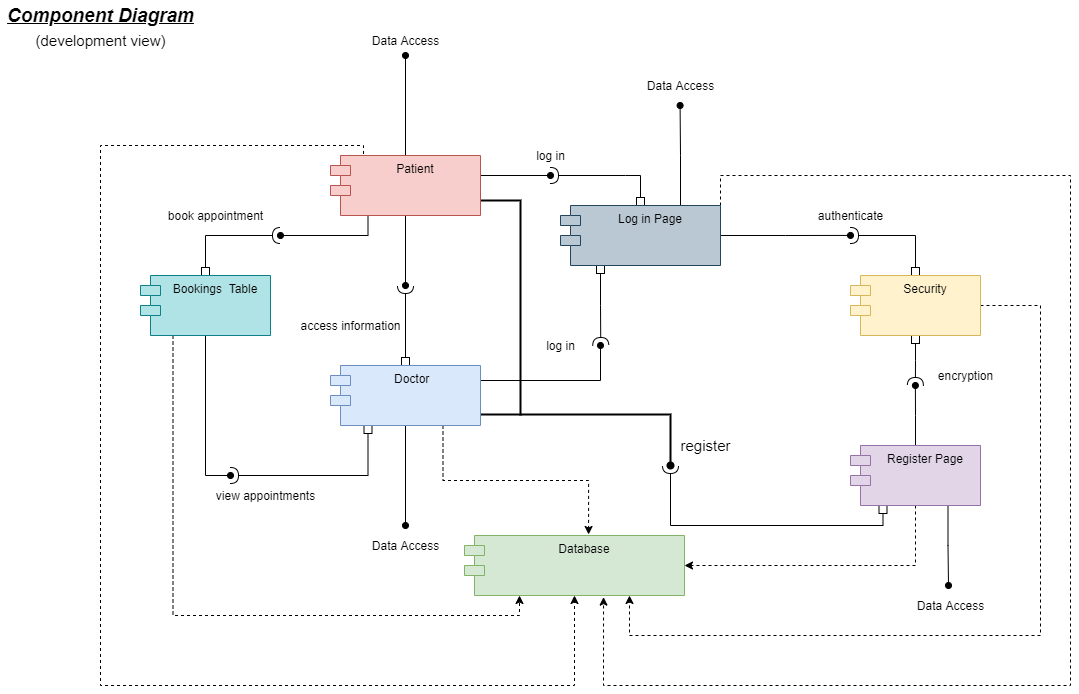

The diagram above was exported from draw.io. Its source (the exported page's mxGraphModel, read from the mxfile embedded in the PNG):
<mxGraphModel dx="1782" dy="802" grid="0" gridSize="10" guides="1" tooltips="1" connect="1" arrows="1" fold="1" page="0" pageScale="1" pageWidth="827" pageHeight="1169" math="0" shadow="0">
  <root>
    <mxCell id="WIyWlLk6GJQsqaUBKTNV-0" />
    <mxCell id="WIyWlLk6GJQsqaUBKTNV-1" parent="WIyWlLk6GJQsqaUBKTNV-0" />
    <mxCell id="WOIez00JcrWXBgxHw2dZ-29" style="edgeStyle=orthogonalEdgeStyle;rounded=0;orthogonalLoop=1;jettySize=auto;html=1;exitX=0.5;exitY=0;exitDx=0;exitDy=0;labelBackgroundColor=none;fontColor=none;startArrow=none;startFill=0;endArrow=oval;endFill=1;strokeColor=#000000;" parent="WIyWlLk6GJQsqaUBKTNV-1" source="WOIez00JcrWXBgxHw2dZ-0" edge="1">
      <mxGeometry relative="1" as="geometry">
        <mxPoint x="135" y="120" as="targetPoint" />
        <Array as="points">
          <mxPoint x="135" y="120" />
        </Array>
      </mxGeometry>
    </mxCell>
    <mxCell id="WOIez00JcrWXBgxHw2dZ-31" style="edgeStyle=orthogonalEdgeStyle;rounded=0;orthogonalLoop=1;jettySize=auto;html=1;exitX=0.25;exitY=0;exitDx=0;exitDy=0;labelBackgroundColor=none;fontColor=none;startArrow=none;startFill=0;endArrow=classic;endFill=1;strokeColor=#000000;dashed=1;" parent="WIyWlLk6GJQsqaUBKTNV-1" source="WOIez00JcrWXBgxHw2dZ-0" target="WOIez00JcrWXBgxHw2dZ-5" edge="1">
      <mxGeometry relative="1" as="geometry">
        <mxPoint x="-190" y="445" as="targetPoint" />
        <Array as="points">
          <mxPoint x="93" y="210" />
          <mxPoint x="-170" y="210" />
          <mxPoint x="-170" y="750" />
          <mxPoint x="304" y="750" />
        </Array>
      </mxGeometry>
    </mxCell>
    <mxCell id="7zlGunzjxQ0xw-DaFs79-17" style="edgeStyle=orthogonalEdgeStyle;rounded=0;orthogonalLoop=1;jettySize=auto;html=1;exitX=0.25;exitY=1;exitDx=0;exitDy=0;endArrow=oval;endFill=1;" parent="WIyWlLk6GJQsqaUBKTNV-1" source="WOIez00JcrWXBgxHw2dZ-0" edge="1">
      <mxGeometry relative="1" as="geometry">
        <mxPoint x="10" y="300" as="targetPoint" />
        <Array as="points">
          <mxPoint x="98" y="300" />
        </Array>
      </mxGeometry>
    </mxCell>
    <mxCell id="7zlGunzjxQ0xw-DaFs79-18" style="edgeStyle=orthogonalEdgeStyle;rounded=0;orthogonalLoop=1;jettySize=auto;html=1;exitX=0.5;exitY=1;exitDx=0;exitDy=0;endArrow=oval;endFill=1;" parent="WIyWlLk6GJQsqaUBKTNV-1" source="WOIez00JcrWXBgxHw2dZ-0" edge="1">
      <mxGeometry relative="1" as="geometry">
        <mxPoint x="135" y="350" as="targetPoint" />
      </mxGeometry>
    </mxCell>
    <mxCell id="7zlGunzjxQ0xw-DaFs79-24" style="edgeStyle=orthogonalEdgeStyle;rounded=0;orthogonalLoop=1;jettySize=auto;html=1;exitX=1;exitY=0.25;exitDx=0;exitDy=0;endArrow=oval;endFill=1;" parent="WIyWlLk6GJQsqaUBKTNV-1" source="WOIez00JcrWXBgxHw2dZ-0" edge="1">
      <mxGeometry relative="1" as="geometry">
        <mxPoint x="280" y="240" as="targetPoint" />
        <Array as="points">
          <mxPoint x="210" y="240" />
        </Array>
      </mxGeometry>
    </mxCell>
    <mxCell id="7zlGunzjxQ0xw-DaFs79-46" style="edgeStyle=orthogonalEdgeStyle;rounded=0;orthogonalLoop=1;jettySize=auto;html=1;exitX=1;exitY=0.75;exitDx=0;exitDy=0;fontSize=15;startArrow=none;startFill=0;endArrow=none;endFill=0;strokeWidth=2;" parent="WIyWlLk6GJQsqaUBKTNV-1" source="WOIez00JcrWXBgxHw2dZ-0" edge="1">
      <mxGeometry relative="1" as="geometry">
        <mxPoint x="250" y="480" as="targetPoint" />
      </mxGeometry>
    </mxCell>
    <mxCell id="WOIez00JcrWXBgxHw2dZ-0" value="Patient" style="shape=module;align=left;spacingLeft=20;align=center;verticalAlign=top;fillColor=#f8cecc;strokeColor=#b85450;" parent="WIyWlLk6GJQsqaUBKTNV-1" vertex="1">
      <mxGeometry x="60" y="220" width="150" height="60" as="geometry" />
    </mxCell>
    <mxCell id="WOIez00JcrWXBgxHw2dZ-27" style="edgeStyle=orthogonalEdgeStyle;rounded=0;orthogonalLoop=1;jettySize=auto;html=1;exitX=0.5;exitY=1;exitDx=0;exitDy=0;labelBackgroundColor=none;fontColor=none;startArrow=none;startFill=0;endArrow=oval;endFill=1;strokeColor=#000000;" parent="WIyWlLk6GJQsqaUBKTNV-1" source="WOIez00JcrWXBgxHw2dZ-2" edge="1">
      <mxGeometry relative="1" as="geometry">
        <mxPoint x="135" y="590" as="targetPoint" />
      </mxGeometry>
    </mxCell>
    <mxCell id="WOIez00JcrWXBgxHw2dZ-32" style="edgeStyle=orthogonalEdgeStyle;rounded=0;orthogonalLoop=1;jettySize=auto;html=1;exitX=0.75;exitY=1;exitDx=0;exitDy=0;entryX=0.564;entryY=-0.017;entryDx=0;entryDy=0;entryPerimeter=0;labelBackgroundColor=none;fontColor=none;startArrow=none;startFill=0;endArrow=classic;endFill=1;strokeColor=#000000;dashed=1;" parent="WIyWlLk6GJQsqaUBKTNV-1" source="WOIez00JcrWXBgxHw2dZ-2" target="WOIez00JcrWXBgxHw2dZ-5" edge="1">
      <mxGeometry relative="1" as="geometry" />
    </mxCell>
    <mxCell id="7zlGunzjxQ0xw-DaFs79-20" style="edgeStyle=orthogonalEdgeStyle;rounded=0;orthogonalLoop=1;jettySize=auto;html=1;exitX=0.5;exitY=0;exitDx=0;exitDy=0;endArrow=halfCircle;endFill=0;startArrow=box;startFill=0;" parent="WIyWlLk6GJQsqaUBKTNV-1" source="WOIez00JcrWXBgxHw2dZ-2" edge="1">
      <mxGeometry relative="1" as="geometry">
        <mxPoint x="135" y="350" as="targetPoint" />
      </mxGeometry>
    </mxCell>
    <mxCell id="7zlGunzjxQ0xw-DaFs79-27" style="edgeStyle=orthogonalEdgeStyle;rounded=0;orthogonalLoop=1;jettySize=auto;html=1;exitX=1;exitY=0.25;exitDx=0;exitDy=0;endArrow=oval;endFill=1;" parent="WIyWlLk6GJQsqaUBKTNV-1" source="WOIez00JcrWXBgxHw2dZ-2" edge="1">
      <mxGeometry relative="1" as="geometry">
        <mxPoint x="330" y="410" as="targetPoint" />
      </mxGeometry>
    </mxCell>
    <mxCell id="7zlGunzjxQ0xw-DaFs79-40" style="edgeStyle=orthogonalEdgeStyle;rounded=0;orthogonalLoop=1;jettySize=auto;html=1;exitX=0.25;exitY=1;exitDx=0;exitDy=0;startArrow=box;startFill=0;endArrow=halfCircle;endFill=0;" parent="WIyWlLk6GJQsqaUBKTNV-1" source="WOIez00JcrWXBgxHw2dZ-2" edge="1">
      <mxGeometry relative="1" as="geometry">
        <mxPoint x="-40" y="540" as="targetPoint" />
        <Array as="points">
          <mxPoint x="97" y="540" />
        </Array>
      </mxGeometry>
    </mxCell>
    <mxCell id="7zlGunzjxQ0xw-DaFs79-43" style="edgeStyle=orthogonalEdgeStyle;rounded=0;orthogonalLoop=1;jettySize=auto;html=1;exitX=1.004;exitY=0.816;exitDx=0;exitDy=0;fontSize=15;startArrow=none;startFill=0;endArrow=oval;endFill=1;strokeWidth=2;exitPerimeter=0;" parent="WIyWlLk6GJQsqaUBKTNV-1" source="WOIez00JcrWXBgxHw2dZ-2" edge="1">
      <mxGeometry relative="1" as="geometry">
        <mxPoint x="400" y="530" as="targetPoint" />
      </mxGeometry>
    </mxCell>
    <mxCell id="WOIez00JcrWXBgxHw2dZ-2" value="Doctor  " style="shape=module;align=left;spacingLeft=20;align=center;verticalAlign=top;fillColor=#dae8fc;strokeColor=#6c8ebf;" parent="WIyWlLk6GJQsqaUBKTNV-1" vertex="1">
      <mxGeometry x="60" y="430" width="150" height="60" as="geometry" />
    </mxCell>
    <mxCell id="WOIez00JcrWXBgxHw2dZ-17" style="edgeStyle=orthogonalEdgeStyle;rounded=0;orthogonalLoop=1;jettySize=auto;html=1;exitX=1;exitY=0.5;exitDx=0;exitDy=0;entryX=0.75;entryY=1;entryDx=0;entryDy=0;endArrow=classic;endFill=1;dashed=1;" parent="WIyWlLk6GJQsqaUBKTNV-1" source="WOIez00JcrWXBgxHw2dZ-3" target="WOIez00JcrWXBgxHw2dZ-5" edge="1">
      <mxGeometry relative="1" as="geometry">
        <Array as="points">
          <mxPoint x="770" y="370" />
          <mxPoint x="770" y="700" />
          <mxPoint x="359" y="700" />
        </Array>
      </mxGeometry>
    </mxCell>
    <mxCell id="7zlGunzjxQ0xw-DaFs79-32" style="edgeStyle=orthogonalEdgeStyle;rounded=0;orthogonalLoop=1;jettySize=auto;html=1;exitX=0.5;exitY=0;exitDx=0;exitDy=0;endArrow=halfCircle;endFill=0;startArrow=box;startFill=0;" parent="WIyWlLk6GJQsqaUBKTNV-1" source="WOIez00JcrWXBgxHw2dZ-3" edge="1">
      <mxGeometry relative="1" as="geometry">
        <mxPoint x="580" y="300" as="targetPoint" />
        <Array as="points">
          <mxPoint x="645" y="300" />
        </Array>
      </mxGeometry>
    </mxCell>
    <mxCell id="7zlGunzjxQ0xw-DaFs79-33" style="edgeStyle=orthogonalEdgeStyle;rounded=0;orthogonalLoop=1;jettySize=auto;html=1;exitX=0.5;exitY=1;exitDx=0;exitDy=0;endArrow=halfCircle;endFill=0;startArrow=box;startFill=0;" parent="WIyWlLk6GJQsqaUBKTNV-1" source="WOIez00JcrWXBgxHw2dZ-3" edge="1">
      <mxGeometry relative="1" as="geometry">
        <mxPoint x="644.8823529411766" y="450" as="targetPoint" />
      </mxGeometry>
    </mxCell>
    <mxCell id="WOIez00JcrWXBgxHw2dZ-3" value="Security" style="shape=module;align=left;spacingLeft=20;align=center;verticalAlign=top;fillColor=#fff2cc;strokeColor=#d6b656;" parent="WIyWlLk6GJQsqaUBKTNV-1" vertex="1">
      <mxGeometry x="580" y="340" width="130" height="60" as="geometry" />
    </mxCell>
    <mxCell id="WOIez00JcrWXBgxHw2dZ-11" style="edgeStyle=orthogonalEdgeStyle;rounded=0;orthogonalLoop=1;jettySize=auto;html=1;exitX=0.25;exitY=1;exitDx=0;exitDy=0;entryX=0.25;entryY=1;entryDx=0;entryDy=0;endArrow=classic;endFill=1;dashed=1;" parent="WIyWlLk6GJQsqaUBKTNV-1" source="WOIez00JcrWXBgxHw2dZ-4" target="WOIez00JcrWXBgxHw2dZ-5" edge="1">
      <mxGeometry relative="1" as="geometry" />
    </mxCell>
    <mxCell id="7zlGunzjxQ0xw-DaFs79-10" style="edgeStyle=orthogonalEdgeStyle;rounded=0;orthogonalLoop=1;jettySize=auto;html=1;exitX=0.5;exitY=1;exitDx=0;exitDy=0;endArrow=oval;endFill=1;" parent="WIyWlLk6GJQsqaUBKTNV-1" source="WOIez00JcrWXBgxHw2dZ-4" edge="1">
      <mxGeometry relative="1" as="geometry">
        <mxPoint x="-40" y="540" as="targetPoint" />
        <Array as="points">
          <mxPoint x="-65" y="540" />
        </Array>
      </mxGeometry>
    </mxCell>
    <mxCell id="7zlGunzjxQ0xw-DaFs79-14" style="edgeStyle=orthogonalEdgeStyle;rounded=0;orthogonalLoop=1;jettySize=auto;html=1;exitX=0.5;exitY=0;exitDx=0;exitDy=0;endArrow=halfCircle;endFill=0;startArrow=box;startFill=0;" parent="WIyWlLk6GJQsqaUBKTNV-1" source="WOIez00JcrWXBgxHw2dZ-4" edge="1">
      <mxGeometry relative="1" as="geometry">
        <mxPoint x="10" y="300" as="targetPoint" />
        <Array as="points">
          <mxPoint x="-65" y="300" />
        </Array>
      </mxGeometry>
    </mxCell>
    <mxCell id="WOIez00JcrWXBgxHw2dZ-4" value="Bookings  Table" style="shape=module;align=left;spacingLeft=20;align=center;verticalAlign=top;fillColor=#b0e3e6;strokeColor=#0e8088;" parent="WIyWlLk6GJQsqaUBKTNV-1" vertex="1">
      <mxGeometry x="-130" y="340" width="130" height="60" as="geometry" />
    </mxCell>
    <mxCell id="WOIez00JcrWXBgxHw2dZ-5" value="Database" style="shape=module;align=left;spacingLeft=20;align=center;verticalAlign=top;fillColor=#d5e8d4;strokeColor=#82b366;" parent="WIyWlLk6GJQsqaUBKTNV-1" vertex="1">
      <mxGeometry x="194" y="600" width="220" height="60" as="geometry" />
    </mxCell>
    <mxCell id="WOIez00JcrWXBgxHw2dZ-12" style="edgeStyle=orthogonalEdgeStyle;rounded=0;orthogonalLoop=1;jettySize=auto;html=1;endArrow=classic;endFill=1;dashed=1;exitX=1;exitY=0;exitDx=0;exitDy=0;entryX=0.632;entryY=1.027;entryDx=0;entryDy=0;entryPerimeter=0;" parent="WIyWlLk6GJQsqaUBKTNV-1" source="WOIez00JcrWXBgxHw2dZ-6" target="WOIez00JcrWXBgxHw2dZ-5" edge="1">
      <mxGeometry relative="1" as="geometry">
        <Array as="points">
          <mxPoint x="450" y="240" />
          <mxPoint x="800" y="240" />
          <mxPoint x="800" y="750" />
          <mxPoint x="333" y="750" />
        </Array>
        <mxPoint x="359" y="600" as="targetPoint" />
      </mxGeometry>
    </mxCell>
    <mxCell id="7zlGunzjxQ0xw-DaFs79-25" style="edgeStyle=orthogonalEdgeStyle;rounded=0;orthogonalLoop=1;jettySize=auto;html=1;exitX=0.5;exitY=0;exitDx=0;exitDy=0;endArrow=halfCircle;endFill=0;startArrow=box;startFill=0;" parent="WIyWlLk6GJQsqaUBKTNV-1" source="WOIez00JcrWXBgxHw2dZ-6" edge="1">
      <mxGeometry relative="1" as="geometry">
        <mxPoint x="280" y="240" as="targetPoint" />
        <Array as="points">
          <mxPoint x="355" y="240" />
          <mxPoint x="290" y="240" />
        </Array>
      </mxGeometry>
    </mxCell>
    <mxCell id="7zlGunzjxQ0xw-DaFs79-29" style="edgeStyle=orthogonalEdgeStyle;rounded=0;orthogonalLoop=1;jettySize=auto;html=1;exitX=0.25;exitY=1;exitDx=0;exitDy=0;endArrow=halfCircle;endFill=0;startArrow=box;startFill=0;" parent="WIyWlLk6GJQsqaUBKTNV-1" source="WOIez00JcrWXBgxHw2dZ-6" edge="1">
      <mxGeometry relative="1" as="geometry">
        <mxPoint x="330.2758620689656" y="410" as="targetPoint" />
      </mxGeometry>
    </mxCell>
    <mxCell id="7zlGunzjxQ0xw-DaFs79-31" style="edgeStyle=orthogonalEdgeStyle;rounded=0;orthogonalLoop=1;jettySize=auto;html=1;exitX=1;exitY=0.5;exitDx=0;exitDy=0;endArrow=oval;endFill=1;" parent="WIyWlLk6GJQsqaUBKTNV-1" source="WOIez00JcrWXBgxHw2dZ-6" edge="1">
      <mxGeometry relative="1" as="geometry">
        <mxPoint x="580" y="299.9310344827586" as="targetPoint" />
      </mxGeometry>
    </mxCell>
    <mxCell id="7zlGunzjxQ0xw-DaFs79-35" style="edgeStyle=orthogonalEdgeStyle;rounded=0;orthogonalLoop=1;jettySize=auto;html=1;exitX=0.75;exitY=0;exitDx=0;exitDy=0;endArrow=oval;endFill=1;" parent="WIyWlLk6GJQsqaUBKTNV-1" source="WOIez00JcrWXBgxHw2dZ-6" edge="1">
      <mxGeometry relative="1" as="geometry">
        <mxPoint x="409.58823529411757" y="170" as="targetPoint" />
      </mxGeometry>
    </mxCell>
    <mxCell id="WOIez00JcrWXBgxHw2dZ-6" value="Log in Page" style="shape=module;align=left;spacingLeft=20;align=center;verticalAlign=top;fillColor=#bac8d3;strokeColor=#23445d;" parent="WIyWlLk6GJQsqaUBKTNV-1" vertex="1">
      <mxGeometry x="290" y="270" width="160" height="60" as="geometry" />
    </mxCell>
    <mxCell id="WOIez00JcrWXBgxHw2dZ-16" value="authenticate" style="text;html=1;align=center;verticalAlign=middle;resizable=0;points=[];autosize=1;strokeColor=none;" parent="WIyWlLk6GJQsqaUBKTNV-1" vertex="1">
      <mxGeometry x="540" y="270" width="80" height="20" as="geometry" />
    </mxCell>
    <mxCell id="WOIez00JcrWXBgxHw2dZ-18" value="book appointment" style="text;html=1;align=center;verticalAlign=middle;resizable=0;points=[];autosize=1;strokeColor=none;fontColor=none;" parent="WIyWlLk6GJQsqaUBKTNV-1" vertex="1">
      <mxGeometry x="-110" y="270" width="110" height="20" as="geometry" />
    </mxCell>
    <mxCell id="WOIez00JcrWXBgxHw2dZ-20" value="view appointments" style="text;html=1;align=center;verticalAlign=middle;resizable=0;points=[];autosize=1;strokeColor=none;fontColor=none;" parent="WIyWlLk6GJQsqaUBKTNV-1" vertex="1">
      <mxGeometry x="-60" y="550" width="110" height="20" as="geometry" />
    </mxCell>
    <mxCell id="WOIez00JcrWXBgxHw2dZ-21" value="access information" style="text;html=1;align=center;verticalAlign=middle;resizable=0;points=[];autosize=1;strokeColor=none;fontColor=none;" parent="WIyWlLk6GJQsqaUBKTNV-1" vertex="1">
      <mxGeometry x="20" y="380" width="120" height="20" as="geometry" />
    </mxCell>
    <mxCell id="WOIez00JcrWXBgxHw2dZ-23" value="encryption" style="text;html=1;align=center;verticalAlign=middle;resizable=0;points=[];autosize=1;strokeColor=none;fontColor=none;" parent="WIyWlLk6GJQsqaUBKTNV-1" vertex="1">
      <mxGeometry x="660" y="430" width="70" height="20" as="geometry" />
    </mxCell>
    <mxCell id="WOIez00JcrWXBgxHw2dZ-25" style="edgeStyle=orthogonalEdgeStyle;rounded=0;orthogonalLoop=1;jettySize=auto;html=1;exitX=0.5;exitY=1;exitDx=0;exitDy=0;entryX=1;entryY=0.5;entryDx=0;entryDy=0;dashed=1;labelBackgroundColor=none;fontColor=none;startArrow=none;startFill=0;endArrow=classic;endFill=1;" parent="WIyWlLk6GJQsqaUBKTNV-1" source="WOIez00JcrWXBgxHw2dZ-24" target="WOIez00JcrWXBgxHw2dZ-5" edge="1">
      <mxGeometry relative="1" as="geometry" />
    </mxCell>
    <mxCell id="7zlGunzjxQ0xw-DaFs79-34" style="edgeStyle=orthogonalEdgeStyle;rounded=0;orthogonalLoop=1;jettySize=auto;html=1;exitX=0.5;exitY=0;exitDx=0;exitDy=0;endArrow=oval;endFill=1;" parent="WIyWlLk6GJQsqaUBKTNV-1" source="WOIez00JcrWXBgxHw2dZ-24" edge="1">
      <mxGeometry relative="1" as="geometry">
        <mxPoint x="644.8823529411766" y="450" as="targetPoint" />
      </mxGeometry>
    </mxCell>
    <mxCell id="7zlGunzjxQ0xw-DaFs79-44" style="edgeStyle=orthogonalEdgeStyle;rounded=0;orthogonalLoop=1;jettySize=auto;html=1;exitX=0.25;exitY=1;exitDx=0;exitDy=0;fontSize=15;startArrow=box;startFill=0;endArrow=halfCircle;endFill=0;" parent="WIyWlLk6GJQsqaUBKTNV-1" source="WOIez00JcrWXBgxHw2dZ-24" edge="1">
      <mxGeometry relative="1" as="geometry">
        <mxPoint x="400" y="530" as="targetPoint" />
        <Array as="points">
          <mxPoint x="613" y="590" />
          <mxPoint x="400" y="590" />
        </Array>
      </mxGeometry>
    </mxCell>
    <mxCell id="7zlGunzjxQ0xw-DaFs79-45" style="edgeStyle=orthogonalEdgeStyle;rounded=0;orthogonalLoop=1;jettySize=auto;html=1;exitX=0.75;exitY=1;exitDx=0;exitDy=0;fontSize=15;startArrow=none;startFill=0;endArrow=oval;endFill=1;" parent="WIyWlLk6GJQsqaUBKTNV-1" source="WOIez00JcrWXBgxHw2dZ-24" edge="1">
      <mxGeometry relative="1" as="geometry">
        <mxPoint x="678" y="650" as="targetPoint" />
      </mxGeometry>
    </mxCell>
    <mxCell id="WOIez00JcrWXBgxHw2dZ-24" value="Register Page" style="shape=module;align=left;spacingLeft=20;align=center;verticalAlign=top;fillColor=#e1d5e7;strokeColor=#9673a6;" parent="WIyWlLk6GJQsqaUBKTNV-1" vertex="1">
      <mxGeometry x="580" y="510" width="130" height="60" as="geometry" />
    </mxCell>
    <mxCell id="WOIez00JcrWXBgxHw2dZ-28" value="Data Access" style="text;html=1;align=center;verticalAlign=middle;resizable=0;points=[];autosize=1;strokeColor=none;fontColor=none;" parent="WIyWlLk6GJQsqaUBKTNV-1" vertex="1">
      <mxGeometry x="95" y="600" width="80" height="20" as="geometry" />
    </mxCell>
    <mxCell id="WOIez00JcrWXBgxHw2dZ-30" value="Data Access" style="text;html=1;align=center;verticalAlign=middle;resizable=0;points=[];autosize=1;strokeColor=none;fontColor=none;" parent="WIyWlLk6GJQsqaUBKTNV-1" vertex="1">
      <mxGeometry x="95" y="95" width="80" height="20" as="geometry" />
    </mxCell>
    <mxCell id="WOIez00JcrWXBgxHw2dZ-33" value="Component Diagram" style="text;html=1;align=center;verticalAlign=middle;resizable=0;points=[];autosize=1;strokeColor=none;fontColor=none;fontSize=19;fontStyle=7" parent="WIyWlLk6GJQsqaUBKTNV-1" vertex="1">
      <mxGeometry x="-270" y="65" width="200" height="30" as="geometry" />
    </mxCell>
    <mxCell id="7zlGunzjxQ0xw-DaFs79-26" value="log in" style="text;html=1;align=center;verticalAlign=middle;resizable=0;points=[];autosize=1;strokeColor=none;" parent="WIyWlLk6GJQsqaUBKTNV-1" vertex="1">
      <mxGeometry x="260" y="210" width="40" height="20" as="geometry" />
    </mxCell>
    <mxCell id="7zlGunzjxQ0xw-DaFs79-30" value="log in" style="text;html=1;align=center;verticalAlign=middle;resizable=0;points=[];autosize=1;strokeColor=none;" parent="WIyWlLk6GJQsqaUBKTNV-1" vertex="1">
      <mxGeometry x="270" y="400" width="40" height="20" as="geometry" />
    </mxCell>
    <mxCell id="7zlGunzjxQ0xw-DaFs79-38" value="Data Access" style="text;html=1;align=center;verticalAlign=middle;resizable=0;points=[];autosize=1;strokeColor=none;fontColor=none;" parent="WIyWlLk6GJQsqaUBKTNV-1" vertex="1">
      <mxGeometry x="640" y="660" width="80" height="20" as="geometry" />
    </mxCell>
    <mxCell id="7zlGunzjxQ0xw-DaFs79-39" value="Data Access" style="text;html=1;align=center;verticalAlign=middle;resizable=0;points=[];autosize=1;strokeColor=none;fontColor=none;" parent="WIyWlLk6GJQsqaUBKTNV-1" vertex="1">
      <mxGeometry x="370" y="140" width="80" height="20" as="geometry" />
    </mxCell>
    <mxCell id="7zlGunzjxQ0xw-DaFs79-41" value="(development view)" style="text;html=1;align=center;verticalAlign=middle;resizable=0;points=[];autosize=1;strokeColor=none;fontSize=15;" parent="WIyWlLk6GJQsqaUBKTNV-1" vertex="1">
      <mxGeometry x="-245" y="95" width="150" height="20" as="geometry" />
    </mxCell>
    <mxCell id="7zlGunzjxQ0xw-DaFs79-47" value="register" style="text;html=1;align=center;verticalAlign=middle;resizable=0;points=[];autosize=1;strokeColor=none;fontSize=15;" parent="WIyWlLk6GJQsqaUBKTNV-1" vertex="1">
      <mxGeometry x="400" y="500" width="70" height="20" as="geometry" />
    </mxCell>
  </root>
</mxGraphModel>